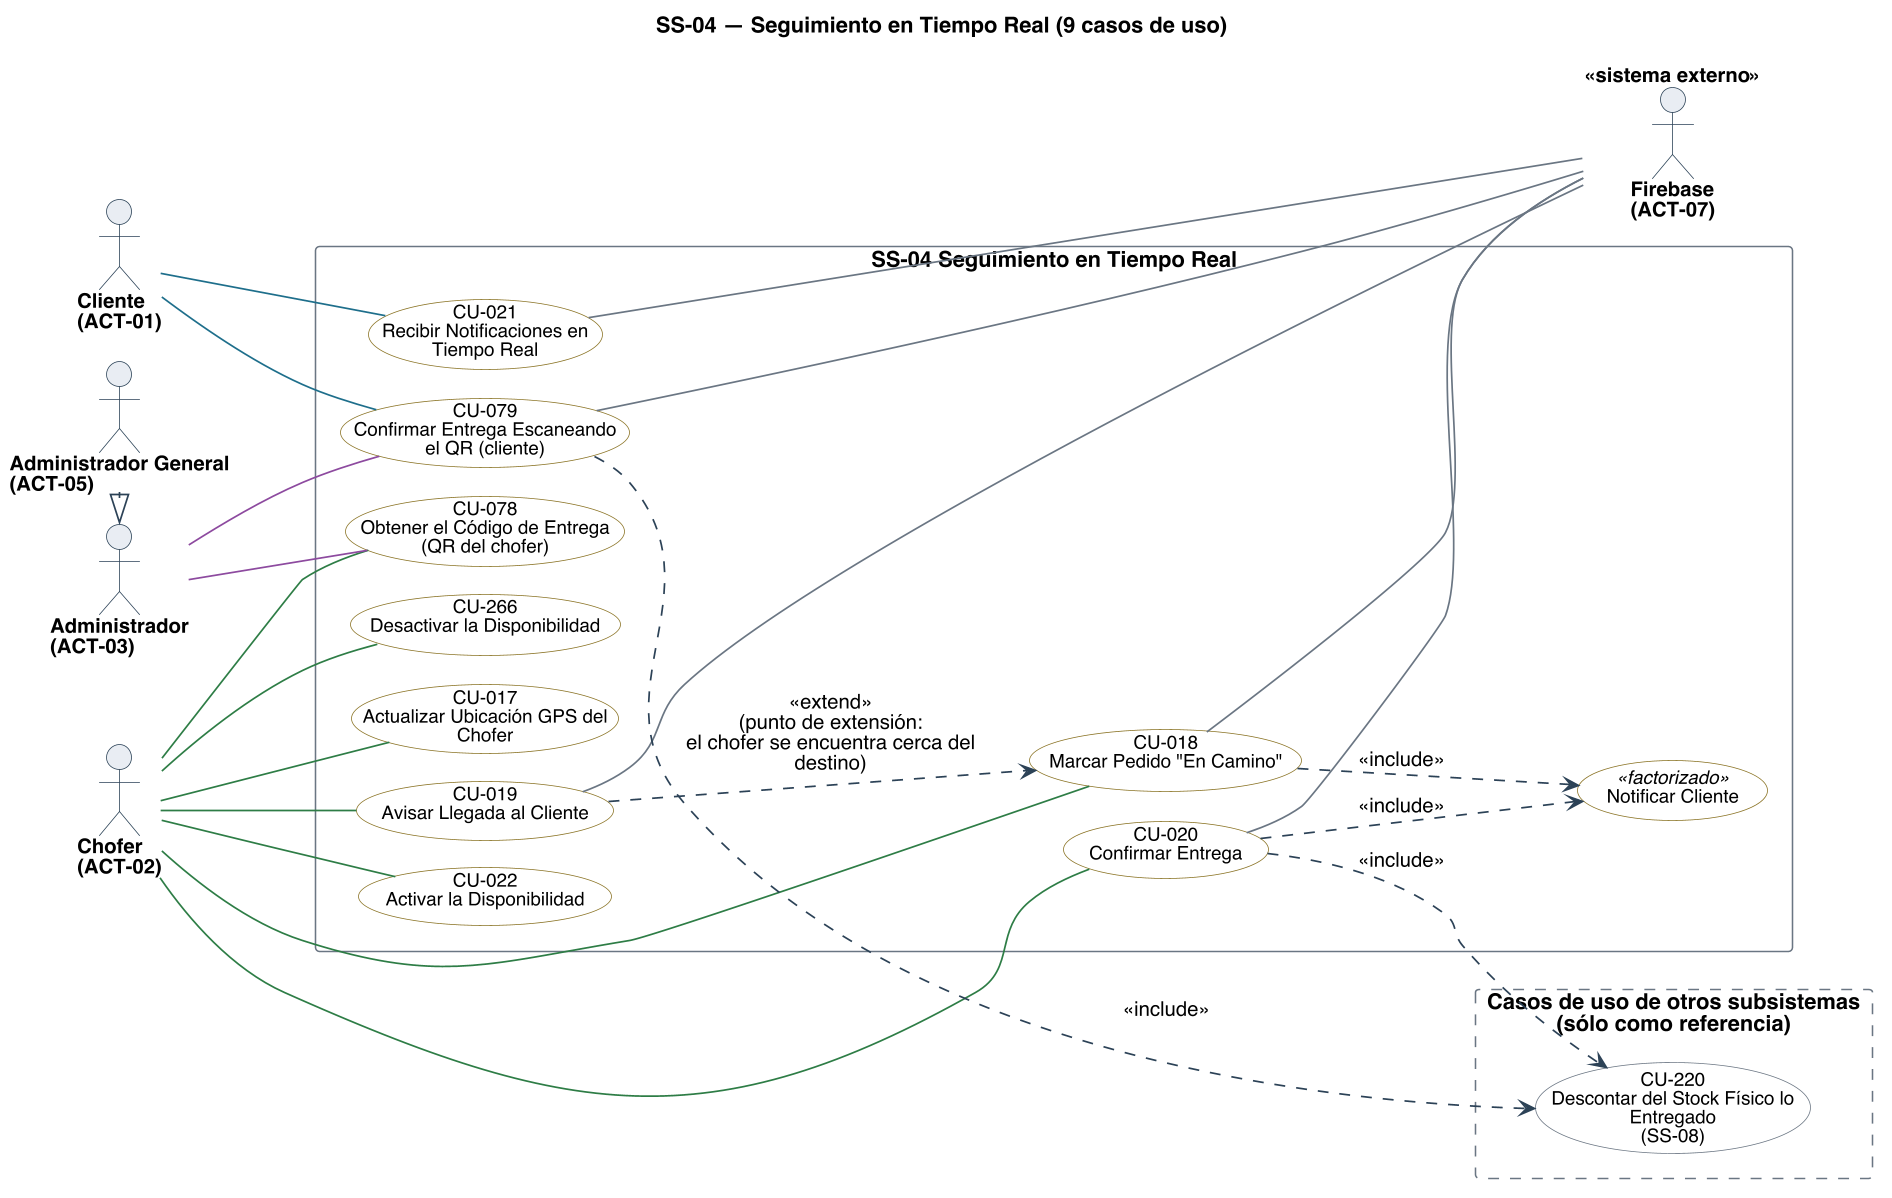

The diagram above was rendered by PlantUML. Its source (embedded in the PNG):
@startuml
title SS-04 — Seguimiento en Tiempo Real (9 casos de uso)
left to right direction
skinparam backgroundColor #FFFFFF
skinparam shadowing false
skinparam defaultFontName Helvetica
skinparam defaultFontSize 13
skinparam dpi 150
skinparam ArrowColor #2C4257
skinparam ArrowThickness 1.1
skinparam actor {
  BorderColor #2C4257
  BackgroundColor #E8EDF2
  FontSize 13
  FontStyle bold
}
skinparam usecase {
  BorderColor #2C4257
  BackgroundColor #FFFFFF
  FontSize 12
}
skinparam rectangle {
  BorderColor #6B7683
  FontSize 14
  FontStyle bold
}

skinparam nodesep 18
skinparam ranksep 70
skinparam usecase {
  BorderColor<<planificado>> #9C4436
  BackgroundColor<<planificado>> #F6E4E1
  BorderColor<<factorizado>> #6B7683
  BackgroundColor<<factorizado>> #F2F4F6
}

actor "Cliente\n(ACT-01)" as A01
actor "Chofer\n(ACT-02)" as A02
actor "Administrador\n(ACT-03)" as A03
actor "Administrador General\n(ACT-05)" as A05
actor "Firebase\n(ACT-07)" as A07 <<sistema externo>>

rectangle "SS-04 Seguimiento en Tiempo Real" {
  usecase "CU-017\nActualizar Ubicación GPS del\nChofer" as U017 #back:FFFFFF;line:8A7326
  usecase "CU-018\nMarcar Pedido "En Camino"" as U018 #back:FFFFFF;line:8A7326
  usecase "CU-019\nAvisar Llegada al Cliente" as U019 #back:FFFFFF;line:8A7326
  usecase "CU-020\nConfirmar Entrega" as U020 #back:FFFFFF;line:8A7326
  usecase "CU-021\nRecibir Notificaciones en\nTiempo Real" as U021 #back:FFFFFF;line:8A7326
  usecase "CU-022\nActivar la Disponibilidad" as U022 #back:FFFFFF;line:8A7326
  usecase "CU-078\nObtener el Código de Entrega\n(QR del chofer)" as U078 #back:FFFFFF;line:8A7326
  usecase "CU-079\nConfirmar Entrega Escaneando\nel QR (cliente)" as U079 #back:FFFFFF;line:8A7326
  usecase "CU-266\nDesactivar la Disponibilidad" as U266 #back:FFFFFF;line:8A7326
  usecase "Notificar Cliente" as F_AVISO <<factorizado>> #back:FFFFFF;line:8A7326
}

rectangle "Casos de uso de otros subsistemas\n(sólo como referencia)" as OTROS #back:FFFFFF;line:6B7683;line.dashed {
  usecase "CU-220\nDescontar del Stock Físico lo\nEntregado\n(SS-08)" as U220 #back:FFFFFF;line:6B7683
}

A01 -[#1F6F8B]- U021
A01 -[#1F6F8B]- U079
A02 -[#2E7D46]- U017
A02 -[#2E7D46]- U018
A02 -[#2E7D46]- U019
A02 -[#2E7D46]- U020
A02 -[#2E7D46]- U022
A02 -[#2E7D46]- U078
A02 -[#2E7D46]- U266
A03 -[#8C4A9E]- U078
A03 -[#8C4A9E]- U079
U019 -[#6B7683]- A07
U018 -[#6B7683]- A07
U020 -[#6B7683]- A07
U021 -[#6B7683]- A07
U079 -[#6B7683]- A07
A05 -right-|> A03

' escribir sobre algo exige leerlo antes: la busqueda entra por <<include>>
U018 ..> F_AVISO : <<include>>
U020 ..> F_AVISO : <<include>>
U020 ..> U220 : <<include>>
U079 ..> U220 : <<include>>

' <<extend>>: comportamiento opcional. La flecha va de la extension al caso base.
U019 ..> U018 : <<extend>>\n(punto de extensión:\nel chofer se encuentra cerca del\ndestino)

@enduml